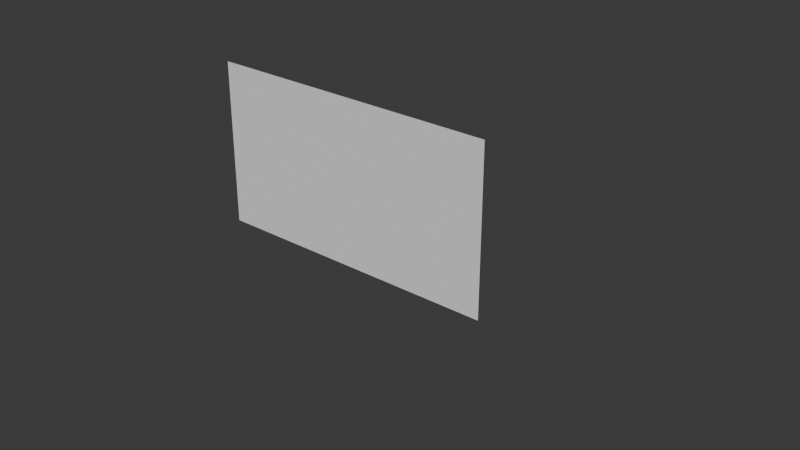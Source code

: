 # Source: pixel1.blend  (saved by Blender 4.2.66; exported with 4.5.12 LTS)
import bpy
from mathutils import Matrix  # noqa: F401  (used for matrix-valued properties, if any)

bpy.ops.wm.read_factory_settings(use_empty=True)
scene = bpy.context.scene
scene.name = 'Library'

# ---- collections
col_level = bpy.data.collections.new('level'); scene.collection.children.link(col_level)

# ---- world
world_world = bpy.data.worlds.new('World'); scene.world = world_world
world_world.use_nodes = True; world_world.node_tree.nodes.clear()
_N = world_world.node_tree.nodes; _L = world_world.node_tree.links
n0 = _N.new('ShaderNodeOutputWorld'); n0.name = 'World Output'; n0.location = (300, 300)
n1 = _N.new('ShaderNodeBackground'); n1.name = 'Background'; n1.location = (10, 300)
n1.inputs[0].default_value = (0.05088, 0.05088, 0.05088, 1.0)
_L.new(n1.outputs[0], n0.inputs[0])
n0.is_active_output = True
world_world.color = (0.05088, 0.05088, 0.05088)
world_world.sun_shadow_jitter_overblur = 0.0

# ---- meshes
me_plane = bpy.data.meshes.new('Plane')
me_plane.from_pydata([(-4.8, 0.0, -2.7), (4.8, 0.0, -2.7), (-4.8, 0.0, 2.7), (4.8, 0.0, 2.7)], [], [(0, 1, 3, 2)])
_uv = me_plane.uv_layers.new(name='UVMap')
_uv.uv.foreach_set('vector', [0.0, 0.0, 1.0, 0.0, 1.0, 1.0, 0.0, 1.0])
me_plane.update()
me_cube = bpy.data.meshes.new('Cube')
me_cube.from_pydata([(-0.5, -0.5, -0.5), (-0.5, -0.5, 0.5), (-0.5, 0.5, -0.5), (-0.5, 0.5, 0.5), (0.5, -0.5, -0.5), (0.5, -0.5, 0.5), (0.5, 0.5, -0.5), (0.5, 0.5, 0.5)], [(2, 0), (0, 1), (1, 3), (3, 2), (6, 2), (3, 7), (7, 6), (4, 6), (7, 5), (5, 4), (0, 4), (5, 1)], [])
_uv = me_cube.uv_layers.new(name='UVMap')
_uv.uv.foreach_set('vector', [])
me_cube.update()

# ---- curves / text
cu_curve_001 = bpy.data.curves.new('Curve.001', 'CURVE')
cu_curve_001.dimensions = '3D'
_sp = cu_curve_001.splines.new('BEZIER'); _sp.bezier_points.add(7)
_sp.bezier_points.foreach_set('co', [-6.0, 0.0, -1.0, -6.0, 0.0, 1.0, -3.0, 0.0, 1.0, -1.0, 0.0, 0.0, 4.0, 0.0, 0.0, 6.0, 0.0, 1.0, 10.0, 0.0, 1.0, 10.0, 0.0, -1.0])
_sp.bezier_points.foreach_set('handle_left', [-6.0, 0.0, -1.781, -6.0, 0.0, 0.3333, -5.0, 0.0, 1.0, -2.0, 0.0, 0.0, 3.0, 0.0, 0.0, 5.0, 0.0, 1.0, 8.667, 0.0, 1.0, 10.0, 0.0, -0.2192])
_sp.bezier_points.foreach_set('handle_right', [-6.0, 0.0, -0.2192, -4.0, 0.0, 1.0, -2.0, 0.0, 1.0, 0.0, 0.0, 0.0, 5.0, 0.0, 0.0, 7.333, 0.0, 1.0, 10.0, 0.0, 0.6667, 10.0, 0.0, -1.781])
for _p, _l, _r in zip(_sp.bezier_points, ['AUTO', 'VECTOR', 'ALIGNED', 'ALIGNED', 'ALIGNED', 'FREE', 'VECTOR', 'AUTO'], ['AUTO', 'FREE', 'ALIGNED', 'ALIGNED', 'ALIGNED', 'VECTOR', 'FREE', 'AUTO']): _p.handle_left_type = _l; _p.handle_right_type = _r
_sp.order_u = 0
_sp.order_v = 0
_sp.resolution_u = 6
cu_curve_001.bevel_mode = 'OBJECT'
cu_curve_001.bevel_profile.use_clip = True
cu_curve_001.resolution_u = 6
cu_curve_001.fill_mode = 'FULL'
cu_curve_001.use_fill_caps = True

# ---- objects
ob_screen = bpy.data.objects.new('screen', me_plane)
ob_collider_001 = bpy.data.objects.new('Collider.001', cu_curve_001)
ob_cube = bpy.data.objects.new('Cube', me_cube)

# ---- transforms, parenting, visibility, modifiers, constraints
ob_screen.location = (0.0, 0.0, 0.0)
ob_collider_001.location = (0.0, 0.0, -2.0)
ob_cube.location = (0.0, 0.0, 0.0)

# ---- collection membership
scene.collection.objects.link(ob_screen)
col_level.objects.link(ob_collider_001)
col_level.objects.link(ob_cube)

# ---- scene / render settings (as saved in the file)
scene.frame_start = 1; scene.frame_end = 250; scene.frame_set(1)
scene.render.engine = 'BLENDER_EEVEE_NEXT'
bpy.context.view_layer.update()

# ---- added for rendering (the .blend has no active camera and no usable light): camera, sun
cam_auto = bpy.data.cameras.new('AutoCamera')
cam_auto.lens = 50.0
cam_auto.sensor_width = 36.0
cam_auto.clip_end = 1000.0
ob_auto_camera = bpy.data.objects.new('AutoCamera', cam_auto)
scene.collection.objects.link(ob_auto_camera)
ob_auto_camera.location = (19.8664, -21.4397, 13.6431)
ob_auto_camera.rotation_euler = (1.09748, -7.21219e-08, 0.694738)
scene.camera = ob_auto_camera
light_auto_sun = bpy.data.lights.new('AutoSun', 'SUN')
light_auto_sun.energy = 3.0
light_auto_sun.angle = 0.0523599
ob_auto_sun = bpy.data.objects.new('AutoSun', light_auto_sun)
scene.collection.objects.link(ob_auto_sun)
ob_auto_sun.rotation_euler = (0.872665, 0.174533, 0.523599)
bpy.context.view_layer.update()
